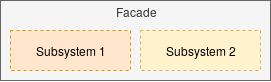

The diagram above was exported from draw.io. Its source (the exported page's mxGraphModel, read from the mxfile embedded in the PNG):
<mxGraphModel dx="539" dy="798" grid="1" gridSize="10" guides="1" tooltips="1" connect="1" arrows="1" fold="1" page="1" pageScale="1" pageWidth="850" pageHeight="1100" math="0" shadow="0">
  <root>
    <mxCell id="0" />
    <mxCell id="1" parent="0" />
    <mxCell id="syXryabfWY7wMZd7dl98-4" value="&lt;div&gt;Facade&lt;/div&gt;&lt;div&gt;&lt;br&gt;&lt;/div&gt;&lt;div&gt;&lt;br&gt;&lt;/div&gt;&lt;div&gt;&lt;br&gt;&lt;/div&gt;&lt;div&gt;&lt;br&gt;&lt;/div&gt;" style="rounded=0;whiteSpace=wrap;html=1;fillColor=#f5f5f5;strokeColor=#666666;fontColor=#333333;" vertex="1" parent="1">
      <mxGeometry x="40" y="40" width="270" height="80" as="geometry" />
    </mxCell>
    <mxCell id="syXryabfWY7wMZd7dl98-2" value="Subsystem 2" style="rounded=0;whiteSpace=wrap;html=1;fillColor=#fff2cc;strokeColor=#d6b656;dashed=1;" vertex="1" parent="1">
      <mxGeometry x="180" y="70" width="120" height="40" as="geometry" />
    </mxCell>
    <mxCell id="syXryabfWY7wMZd7dl98-1" value="Subsystem 1" style="rounded=0;whiteSpace=wrap;html=1;fillColor=#ffe6cc;strokeColor=#d79b00;dashed=1;" vertex="1" parent="1">
      <mxGeometry x="50" y="70" width="120" height="40" as="geometry" />
    </mxCell>
  </root>
</mxGraphModel>